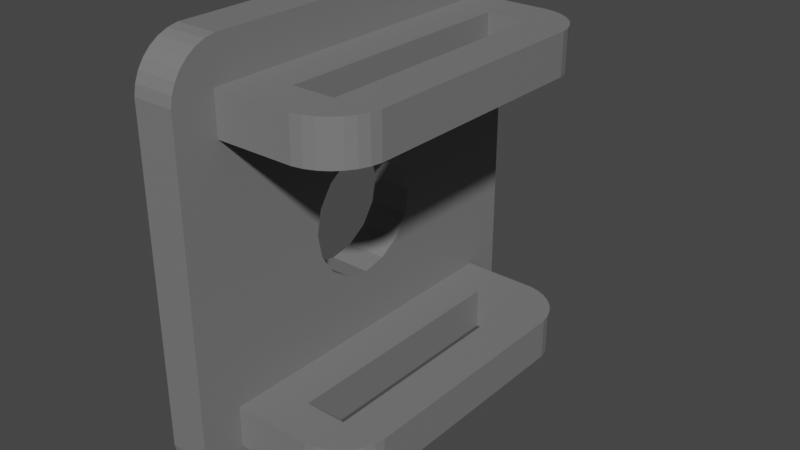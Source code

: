 # Source: extra-velcrostrap.blend  (saved by Blender 3.6.11; exported with 4.5.12 LTS)
import bpy
from mathutils import Matrix  # noqa: F401  (used for matrix-valued properties, if any)

bpy.ops.wm.read_factory_settings(use_empty=True)
scene = bpy.context.scene
scene.name = 'Scene'

# ---- collections
col_usbpower = bpy.data.collections.new('usbpower'); scene.collection.children.link(col_usbpower)

# ---- materials (node trees are filled in below, after node groups)
mat_cinza = bpy.data.materials.new('Cinza')
mat_cinza.use_transparent_shadow = False
mat_preto = bpy.data.materials.new('Preto')
mat_preto.use_transparent_shadow = False

# ---- material node trees
mat_cinza.use_nodes = True; mat_cinza.node_tree.nodes.clear()
_N = mat_cinza.node_tree.nodes; _L = mat_cinza.node_tree.links
n0 = _N.new('ShaderNodeBsdfPrincipled'); n0.name = 'Principled BSDF'; n0.location = (10, 300)
n0.distribution = 'GGX'
n0.subsurface_method = 'RANDOM_WALK_SKIN'
n0.inputs[0].default_value = (0.1902, 0.1902, 0.1902, 1.0)
n0.inputs[3].default_value = 1.45
n0.inputs[27].default_value = (0.0, 0.0, 0.0, 1.0)
n0.inputs[28].default_value = 1.0
n1 = _N.new('ShaderNodeOutputMaterial'); n1.name = 'Material Output'; n1.location = (300, 300)
_L.new(n0.outputs[0], n1.inputs[0])
n1.is_active_output = True
mat_preto.use_nodes = True; mat_preto.node_tree.nodes.clear()
_N = mat_preto.node_tree.nodes; _L = mat_preto.node_tree.links
n0 = _N.new('ShaderNodeBsdfPrincipled'); n0.name = 'Principled BSDF'; n0.location = (10, 300)
n0.distribution = 'GGX'
n0.subsurface_method = 'RANDOM_WALK_SKIN'
n0.inputs[0].default_value = (0.0, 0.0, 0.0, 1.0)
n0.inputs[3].default_value = 1.45
n0.inputs[27].default_value = (0.0, 0.0, 0.0, 1.0)
n0.inputs[28].default_value = 1.0
n1 = _N.new('ShaderNodeOutputMaterial'); n1.name = 'Material Output'; n1.location = (300, 300)
_L.new(n0.outputs[0], n1.inputs[0])
n1.is_active_output = True

# ---- world
world_world = bpy.data.worlds.new('World'); scene.world = world_world
world_world.use_nodes = True; world_world.node_tree.nodes.clear()
_N = world_world.node_tree.nodes; _L = world_world.node_tree.links
n0 = _N.new('ShaderNodeOutputWorld'); n0.name = 'World Output'; n0.location = (300, 300)
n1 = _N.new('ShaderNodeBackground'); n1.name = 'Background'; n1.location = (10, 300)
n1.inputs[0].default_value = (0.05088, 0.05088, 0.05088, 1.0)
_L.new(n1.outputs[0], n0.inputs[0])
n0.is_active_output = True
world_world.color = (0.05088, 0.05088, 0.05088)
world_world.use_sun_shadow = False
world_world.sun_shadow_jitter_overblur = 0.0

# ---- meshes
me_circle_008 = bpy.data.meshes.new('Circle.008')
me_circle_008.from_pydata([(4.482, -0.02204, 4.0), (3.52, -0.2141, 4.0), (2.615, -0.59, 4.0), (1.801, -1.135, 4.0), (1.108, -1.829, 4.0), (0.5643, -2.644, 4.0), (0.19, -3.55, 4.0), (-0.0004362, -4.512, 4.0), (0.0003916, -35.49, 4.0), (0.1924, -36.45, 4.0), (0.5683, -37.36, 4.0), (1.114, -38.17, 4.0), (1.807, -38.87, 4.0), (2.623, -39.41, 4.0), (3.529, -39.79, 4.0), (4.49, -39.98, 4.0), (35.5, -39.97, 4.0), (36.46, -39.78, 4.0), (37.36, -39.41, 4.0), (38.18, -38.86, 4.0), (38.87, -38.17, 4.0), (39.41, -37.35, 4.0), (39.79, -36.45, 4.0), (39.98, -35.49, 4.0), (39.98, -4.503, 4.0), (39.78, -3.542, 4.0), (39.41, -2.637, 4.0), (38.86, -1.822, 4.0), (38.17, -1.13, 4.0), (37.35, -0.5859, 4.0), (36.45, -0.2116, 4.0), (35.49, -0.0212, 4.0), (4.482, -0.02204, 4.768e-06), (3.52, -0.2141, 4.768e-06), (2.615, -0.59, 4.768e-06), (1.801, -1.135, 4.768e-06), (1.108, -1.829, 4.768e-06), (0.5643, -2.644, 4.768e-06), (0.19, -3.55, 4.768e-06), (-0.0004362, -4.512, 4.768e-06), (0.0003916, -35.49, 2.599e-05), (0.1924, -36.45, 2.599e-05), (0.5683, -37.36, 2.599e-05), (1.114, -38.17, 2.599e-05), (1.807, -38.87, 2.599e-05), (2.623, -39.41, 2.599e-05), (3.529, -39.79, 2.599e-05), (4.49, -39.98, 2.599e-05), (35.5, -39.97, 2.503e-05), (36.46, -39.78, 2.503e-05), (37.36, -39.41, 2.503e-05), (38.18, -38.86, 2.503e-05), (38.87, -38.17, 2.503e-05), (39.41, -37.35, 2.503e-05), (39.79, -36.45, 2.503e-05), (39.98, -35.49, 2.503e-05), (39.98, -4.503, 4.053e-06), (39.78, -3.542, 4.053e-06), (39.41, -2.637, 4.053e-06), (38.86, -1.822, 4.053e-06), (38.17, -1.13, 4.053e-06), (37.35, -0.5859, 4.053e-06), (36.45, -0.2116, 4.053e-06), (35.49, -0.0212, 4.053e-06), (32.0, -4.0, 4.0), (32.0, -36.0, 4.0), (32.0, -35.98, 11.5), (32.0, -35.78, 12.46), (32.0, -35.41, 13.36), (32.0, -34.86, 14.18), (32.0, -34.17, 14.87), (32.0, -33.35, 15.41), (32.0, -32.45, 15.79), (32.0, -31.49, 15.98), (32.0, -8.503, 15.98), (32.0, -7.542, 15.79), (32.0, -6.636, 15.41), (32.0, -5.822, 14.87), (32.0, -5.129, 14.17), (32.0, -4.586, 13.36), (32.0, -4.211, 12.45), (32.0, -4.021, 11.49), (36.0, -4.0, 4.0), (36.0, -36.0, 4.0), (36.0, -35.98, 11.5), (36.0, -35.78, 12.46), (36.0, -35.41, 13.36), (36.0, -34.86, 14.18), (36.0, -34.17, 14.87), (36.0, -33.35, 15.41), (36.0, -32.45, 15.79), (36.0, -31.49, 15.98), (36.0, -8.503, 15.98), (36.0, -7.542, 15.79), (36.0, -6.636, 15.41), (36.0, -5.822, 14.87), (36.0, -5.129, 14.17), (36.0, -4.586, 13.36), (36.0, -4.211, 12.45), (36.0, -4.021, 11.49), (4.0, -4.0, 4.0), (4.0, -36.0, 4.0), (4.0, -35.98, 11.5), (4.0, -35.78, 12.46), (4.0, -35.41, 13.36), (4.0, -34.86, 14.18), (4.0, -34.17, 14.87), (4.0, -33.35, 15.41), (4.0, -32.45, 15.79), (4.0, -31.49, 15.98), (4.0, -8.503, 15.98), (4.0, -7.542, 15.79), (4.0, -6.636, 15.41), (4.0, -5.822, 14.87), (4.0, -5.129, 14.17), (4.0, -4.586, 13.36), (4.0, -4.211, 12.45), (4.0, -4.021, 11.49), (7.999, -4.0, 4.0), (7.999, -36.0, 4.0), (7.999, -35.98, 11.5), (7.999, -35.78, 12.46), (7.999, -35.41, 13.36), (7.999, -34.86, 14.18), (7.999, -34.17, 14.87), (7.999, -33.35, 15.41), (7.999, -32.45, 15.79), (7.999, -31.49, 15.98), (7.999, -8.503, 15.98), (7.999, -7.542, 15.79), (7.999, -6.636, 15.41), (7.999, -5.822, 14.87), (7.999, -5.129, 14.17), (7.999, -4.586, 13.36), (7.999, -4.211, 12.45), (7.999, -4.021, 11.49), (36.0, -35.98, 10.0), (32.0, -35.98, 10.0), (7.999, -35.98, 10.0), (4.0, -35.98, 10.0), (17.7, -14.46, 1.216e-05), (20.0, -14.0, 1.216e-05), (22.29, -14.46, 1.216e-05), (26.0, -20.0, 1.502e-05), (25.54, -17.7, 1.383e-05), (24.24, -24.24, 1.693e-05), (25.54, -22.29, 1.597e-05), (24.24, -15.76, 1.287e-05), (14.0, -20.0, 1.502e-05), (15.76, -24.24, 1.693e-05), (14.46, -22.29, 1.597e-05), (14.46, -17.7, 1.383e-05), (20.0, -26.0, 1.764e-05), (22.29, -25.54, 1.74e-05), (17.7, -25.54, 1.74e-05), (15.76, -15.76, 1.287e-05), (17.7, -14.46, 4.0), (22.29, -14.46, 4.0), (20.0, -14.0, 4.0), (26.0, -20.0, 4.0), (25.54, -17.7, 4.0), (24.24, -24.24, 4.0), (25.54, -22.29, 4.0), (24.24, -15.76, 4.0), (14.0, -20.0, 4.0), (15.76, -24.24, 4.0), (14.46, -22.29, 4.0), (14.46, -17.7, 4.0), (17.7, -25.54, 4.0), (20.0, -26.0, 4.0), (22.29, -25.54, 4.0), (15.76, -15.76, 4.0), (36.0, -32.0, 7.999), (36.0, -32.0, 10.76), (36.0, -32.0, 12.0), (36.0, -7.999, 12.0), (36.0, -7.999, 7.999), (32.0, -7.999, 12.0), (32.0, -7.999, 7.999), (32.0, -8.166, 12.0), (32.0, -32.0, 7.999), (32.0, -32.0, 12.0), (7.999, -32.0, 7.999), (7.999, -32.0, 10.76), (7.999, -32.0, 12.0), (7.999, -7.999, 12.0), (7.999, -7.999, 7.999), (4.0, -8.166, 12.0), (4.0, -7.999, 7.999), (4.0, -7.999, 12.0), (4.0, -32.0, 7.999), (4.0, -32.0, 12.0)], [], [(20, 19, 51, 52), (7, 6, 38, 39), (21, 20, 52, 53), (8, 7, 39, 40), (22, 21, 53, 54), (9, 8, 40, 41), (23, 22, 54, 55), (10, 9, 41, 42), (24, 23, 55, 56), (11, 10, 42, 43), (25, 24, 56, 57), (12, 11, 43, 44), (26, 25, 57, 58), (13, 12, 44, 45), (27, 26, 58, 59), (14, 13, 45, 46), (1, 0, 32, 33), (28, 27, 59, 60), (15, 14, 46, 47), (2, 1, 33, 34), (29, 28, 60, 61), (16, 15, 47, 48), (3, 2, 34, 35), (30, 29, 61, 62), (17, 16, 48, 49), (4, 3, 35, 36), (31, 30, 62, 63), (18, 17, 49, 50), (5, 4, 36, 37), (0, 31, 63, 32), (19, 18, 50, 51), (6, 5, 37, 38), (70, 69, 87, 88), (71, 70, 88, 89), (72, 71, 89, 90), (73, 72, 90, 91), (74, 73, 91, 92), (75, 74, 92, 93), (76, 75, 93, 94), (77, 76, 94, 95), (90, 89, 88, 87, 86, 174, 175, 176, 172, 173, 136, 83, 82, 99, 98, 97, 96, 95, 94, 93, 92, 91), (86, 85, 84, 136, 173, 174), (78, 77, 95, 96), (137, 66, 67, 68, 69, 70, 71, 72, 73, 74, 75, 76, 77, 78, 79, 179, 181, 180, 178, 177, 81, 64, 65), (81, 177, 179, 79, 80), (79, 78, 96, 97), (66, 137, 136, 84), (80, 79, 97, 98), (67, 66, 84, 85), (81, 80, 98, 99), (68, 67, 85, 86), (64, 81, 99, 82), (69, 68, 86, 87), (106, 105, 123, 124), (107, 106, 124, 125), (108, 107, 125, 126), (109, 108, 126, 127), (110, 109, 127, 128), (111, 110, 128, 129), (112, 111, 129, 130), (113, 112, 130, 131), (126, 125, 124, 123, 122, 184, 185, 186, 182, 183, 138, 119, 118, 135, 134, 133, 132, 131, 130, 129, 128, 127), (122, 121, 120, 138, 183, 184), (114, 113, 131, 132), (139, 102, 103, 104, 105, 106, 107, 108, 109, 110, 111, 112, 113, 114, 115, 187, 191, 190, 188, 189, 117, 100, 101), (117, 189, 187, 115, 116), (115, 114, 132, 133), (120, 102, 139, 138), (116, 115, 133, 134), (103, 102, 120, 121), (117, 116, 134, 135), (104, 103, 121, 122), (100, 117, 135, 118), (105, 104, 122, 123), (136, 137, 65, 83), (138, 139, 101, 119), (36, 35, 34, 33, 32, 47, 46, 45, 44, 43, 42, 41, 40, 39, 38, 37), (60, 59, 58, 57, 56, 55, 54, 53, 52, 51, 50, 49, 48, 63, 62, 61), (144, 147, 63, 48, 145, 146, 143), (145, 48, 47, 32, 63, 147, 142, 141, 140, 155, 151, 148, 150, 149, 154, 152, 153), (162, 161, 65, 64, 163, 160, 159), (157, 163, 64, 118, 119, 65, 161, 170, 169, 168, 165, 166, 164, 167, 171, 156, 158), (31, 0, 100, 118, 64, 82), (15, 101, 8, 9, 10, 11, 12, 13, 14), (31, 82, 24, 25, 26, 27, 28, 29, 30), (23, 83, 16, 17, 18, 19, 20, 21, 22), (24, 82, 83, 23), (7, 100, 0, 1, 2, 3, 4, 5, 6), (101, 100, 7, 8), (119, 101, 15, 16, 83, 65), (152, 154, 168, 169), (154, 149, 165, 168), (165, 149, 150, 166), (166, 150, 148, 164), (164, 148, 151, 167), (167, 151, 155, 171), (171, 155, 140, 156), (156, 140, 141, 158), (158, 141, 142, 157), (157, 142, 147, 163), (147, 144, 160, 163), (144, 143, 159, 160), (143, 146, 162, 159), (146, 145, 161, 162), (145, 153, 170, 161), (153, 152, 169, 170), (191, 184, 183, 182, 190), (173, 172, 180, 181, 174), (186, 185, 189, 188), (178, 176, 175, 177), (172, 176, 178, 180), (190, 182, 186, 188), (175, 174, 181, 179, 177), (189, 185, 184, 191, 187)])
_uv = me_circle_008.uv_layers.new(name='UVMap')
_uv.uv.foreach_set('vector', [0.0, 0.0, 0.0, 0.0, 0.0, 0.0, 0.0, 0.0, 0.0, 0.0, 0.0, 0.0, 0.0, 0.0, 0.0, 0.0, 0.0, 0.0, 0.0, 0.0, 0.0, 0.0, 0.0, 0.0, 0.0, 0.0, 0.0, 0.0, 0.0, 0.0, 0.0, 0.0, 0.0, 0.0, 0.0, 0.0, 0.0, 0.0, 0.0, 0.0, 0.0, 0.0, 0.0, 0.0, 0.0, 0.0, 0.0, 0.0, 0.0, 0.0, 0.0, 0.0, 0.0, 0.0, 0.0, 0.0, 0.0, 0.0, 0.0, 0.0, 0.0, 0.0, 0.0, 0.0, 0.0, 0.0, 0.0, 0.0, 0.0, 0.0, 0.0, 0.0, 0.0, 0.0, 0.0, 0.0, 0.0, 0.0, 0.0, 0.0, 0.0, 0.0, 0.0, 0.0, 0.0, 0.0, 0.0, 0.0, 0.0, 0.0, 0.0, 0.0, 0.0, 0.0, 0.0, 0.0, 0.0, 0.0, 0.0, 0.0, 0.0, 0.0, 0.0, 0.0, 0.0, 0.0, 0.0, 0.0, 0.0, 0.0, 0.0, 0.0, 0.0, 0.0, 0.0, 0.0, 0.0, 0.0, 0.0, 0.0, 0.0, 0.0, 0.0, 0.0, 0.0, 0.0, 0.0, 0.0, 0.0, 0.0, 0.0, 0.0, 0.0, 0.0, 0.0, 0.0, 0.0, 0.0, 0.0, 0.0, 0.0, 0.0, 0.0, 0.0, 0.0, 0.0, 0.0, 0.0, 0.0, 0.0, 0.0, 0.0, 0.0, 0.0, 0.0, 0.0, 0.0, 0.0, 0.0, 0.0, 0.0, 0.0, 0.0, 0.0, 0.0, 0.0, 0.0, 0.0, 0.0, 0.0, 0.0, 0.0, 0.0, 0.0, 0.0, 0.0, 0.0, 0.0, 0.0, 0.0, 0.0, 0.0, 0.0, 0.0, 0.0, 0.0, 0.0, 0.0, 0.0, 0.0, 0.0, 0.0, 0.0, 0.0, 0.0, 0.0, 0.0, 0.0, 0.0, 0.0, 0.0, 0.0, 0.0, 0.0, 0.0, 0.0, 0.0, 0.0, 0.0, 0.0, 0.0, 0.0, 0.0, 0.0, 0.0, 0.0, 0.0, 0.0, 0.0, 0.0, 0.0, 0.0, 0.0, 0.0, 0.0, 0.0, 0.0, 0.0, 0.0, 0.0, 0.0, 0.0, 0.0, 0.0, 0.0, 0.0, 0.0, 0.0, 0.0, 0.0, 0.0, 0.0, 0.0, 0.0, 0.0, 0.0, 0.0, 0.0, 0.0, 0.0, 0.0, 0.0, 0.0, 0.0, 0.0, 0.0, 0.0, 0.0, 0.0, 0.0, 0.0, 0.0, 0.0, 0.0, 0.0, 0.0, 0.0, 0.0, 0.0, 0.0, 0.0, 0.0, 0.0, 0.0, 0.0, 0.0, 0.0, 0.0, 0.0, 0.0, 0.0, 0.0, 0.0, 0.0, 0.0, 0.0, 0.0, 0.0, 0.0, 0.0, 0.0, 0.0, 0.0, 0.0, 0.0, 0.0, 0.0, 0.0, 0.0, 0.0, 0.0, 0.0, 0.0, 0.0, 0.0, 0.0, 0.0, 0.0, 0.0, 0.0, 0.0, 0.0, 0.0, 0.0, 0.0, 0.0, 0.0, 0.0, 0.0, 0.0, 0.0, 0.0, 0.0, 0.0, 0.0, 0.0, 0.0, 0.0, 0.0, 0.0, 0.0, 0.0, 0.0, 0.0, 0.0, 0.0, 0.0, 0.0, 0.0, 0.0, 0.0, 0.0, 0.0, 0.0, 0.0, 0.0, 0.0, 0.0, 0.0, 0.0, 0.0, 0.0, 0.0, 0.0, 0.0, 0.0, 0.0, 0.0, 0.0, 0.0, 0.0, 0.0, 0.0, 0.0, 0.0, 0.0, 0.0, 0.0, 0.0, 0.0, 0.0, 0.0, 0.0, 0.0, 0.0, 0.0, 0.0, 0.0, 0.0, 0.0, 0.0, 0.0, 0.0, 0.0, 0.0, 0.0, 0.0, 0.0, 0.0, 0.0, 0.0, 0.0, 0.0, 0.0, 0.0, 0.0, 0.0, 0.0, 0.0, 0.0, 0.0, 0.0, 0.0, 0.0, 0.0, 0.0, 0.0, 0.0, 0.0, 0.0, 0.0, 0.0, 0.0, 0.0, 0.0, 0.0, 0.0, 0.0, 0.0, 0.0, 0.0, 0.0, 0.0, 0.0, 0.0, 0.0, 0.0, 0.0, 0.0, 0.0, 0.0, 0.0, 0.0, 0.0, 0.0, 0.0, 0.0, 0.0, 0.0, 0.0, 0.0, 0.0, 0.0, 0.0, 0.0, 0.0, 0.0, 0.0, 0.0, 0.0, 0.0, 0.0, 0.0, 0.0, 0.0, 0.0, 0.0, 0.0, 0.0, 0.0, 0.0, 0.0, 0.0, 0.0, 0.0, 0.0, 0.0, 0.0, 0.0, 0.0, 0.0, 0.0, 0.0, 0.0, 0.0, 0.0, 0.0, 0.0, 0.0, 0.0, 0.0, 0.0, 0.0, 0.0, 0.0, 0.0, 0.0, 0.0, 0.0, 0.0, 0.0, 0.0, 0.0, 0.0, 0.0, 0.0, 0.0, 0.0, 0.0, 0.0, 0.0, 0.0, 0.0, 0.0, 0.0, 0.0, 0.0, 0.0, 0.0, 0.0, 0.0, 0.0, 0.0, 0.0, 0.0, 0.0, 0.0, 0.0, 0.0, 0.0, 0.0, 0.0, 0.0, 0.0, 0.0, 0.0, 0.0, 0.0, 0.0, 0.0, 0.0, 0.0, 0.0, 0.0, 0.0, 0.0, 0.0, 0.0, 0.0, 0.0, 0.0, 0.0, 0.0, 0.0, 0.0, 0.0, 0.0, 0.0, 0.0, 0.0, 0.0, 0.0, 0.0, 0.0, 0.0, 0.0, 0.0, 0.0, 0.0, 0.0, 0.0, 0.0, 0.0, 0.0, 0.0, 0.0, 0.0, 0.0, 0.0, 0.0, 0.0, 0.0, 0.0, 0.0, 0.0, 0.0, 0.0, 0.0, 0.0, 0.0, 0.0, 0.0, 0.0, 0.0, 0.0, 0.0, 0.0, 0.0, 0.0, 0.0, 0.0, 0.0, 0.0, 0.0, 0.0, 0.0, 0.0, 0.0, 0.0, 0.0, 0.0, 0.0, 0.0, 0.0, 0.0, 0.0, 0.0, 0.0, 0.0, 0.0, 0.0, 0.0, 0.0, 0.0, 0.0, 0.0, 0.0, 0.0, 0.0, 0.0, 0.0, 0.0, 0.0, 0.0, 0.0, 0.0, 0.0, 0.0, 0.0, 0.0, 0.0, 0.0, 0.0, 0.0, 0.0, 0.0, 0.0, 0.0, 0.0, 0.0, 0.0, 0.0, 0.0, 0.0, 0.0, 0.0, 0.0, 0.0, 0.0, 0.0, 0.0, 0.0, 0.0, 0.0, 0.0, 0.0, 0.0, 0.0, 0.0, 0.0, 0.0, 0.0, 0.0, 0.0, 0.0, 0.0, 0.0, 0.0, 0.0, 0.0, 0.0, 0.0, 0.0, 0.0, 0.0, 0.0, 0.0, 0.0, 0.0, 0.0, 0.0, 0.0, 0.0, 0.0, 0.0, 0.0, 0.0, 0.0, 0.0, 0.0, 0.0, 0.0, 0.0, 0.0, 0.0, 0.0, 0.0, 0.0, 0.0, 0.0, 0.0, 0.0, 0.0, 0.0, 0.0, 0.0, 0.0, 0.0, 0.0, 0.0, 0.0, 0.0, 0.0, 0.0, 0.0, 0.0, 0.0, 0.0, 0.0, 0.0, 0.0, 0.0, 0.0, 0.0, 0.0, 0.0, 0.0, 0.0, 0.0, 0.0, 0.0, 0.0, 0.0, 0.0, 0.0, 0.0, 0.0, 0.0, 0.0, 0.0, 0.0, 0.0, 0.0, 0.0, 0.0, 0.0, 0.0, 0.0, 0.0, 0.0, 0.0, 0.0, 0.0, 0.0, 0.0, 0.0, 0.0, 0.0, 0.0, 0.0, 0.0, 0.0, 0.0, 0.0, 0.0, 0.0, 0.0, 0.0, 0.0, 0.0, 0.0, 0.0, 0.0, 0.0, 0.0, 0.0, 0.0, 0.0, 0.0, 0.0, 0.0, 0.0, 0.0, 0.0, 0.0, 0.0, 0.0, 0.0, 0.0, 0.0, 0.0, 0.0, 0.0, 0.0, 0.0, 0.0, 0.0, 0.0, 0.0, 0.0, 0.0, 0.0, 0.0, 0.0, 0.0, 0.0, 0.0, 0.0, 0.0, 0.0, 0.0, 0.0, 0.0, 0.0, 0.0, 0.0, 0.0, 0.0, 0.0, 0.0, 0.0, 0.0, 0.0, 0.0, 0.0, 0.0, 0.0, 0.0, 0.0, 0.0, 0.0, 0.0, 0.0, 0.0, 0.0, 0.0, 0.0, 0.0, 0.0, 0.0, 0.0, 0.0, 0.0, 0.0, 0.0, 0.0, 0.0, 0.0, 0.0, 0.0, 0.0, 0.0, 0.0, 0.0, 0.0, 0.0, 0.0, 0.0, 0.0, 0.0, 0.0, 0.0, 0.0, 0.0, 0.0, 0.0, 0.0, 0.0, 0.0, 0.0, 0.0, 0.0, 0.0, 0.0, 0.0, 0.0, 0.0, 0.0, 0.0, 0.0, 0.0, 0.0, 0.0, 0.0, 0.0, 0.0, 0.0, 0.0, 0.0, 0.0, 0.0, 0.0, 0.0, 0.0, 0.0, 0.0, 0.0, 0.0, 0.0, 0.0, 0.0, 0.0, 0.0, 0.0, 0.0, 0.0, 0.0, 0.0, 0.0, 0.0, 0.0, 0.0, 0.0, 0.0, 0.0, 0.0, 0.0, 0.0, 0.0, 0.0, 0.0, 0.0, 0.0, 0.0, 0.0, 0.0, 0.0, 0.0, 0.0, 0.0, 0.0, 0.0, 0.0, 0.0, 0.0, 0.0, 0.0, 0.0, 0.0, 0.0, 0.0, 0.0, 0.0, 0.0, 0.0, 0.0, 0.0, 0.0, 0.0, 0.0, 0.0, 0.0, 0.0, 0.0, 0.0, 0.0, 0.0, 0.0, 0.0, 0.0, 0.0, 0.0, 0.0, 0.0, 0.0, 0.0, 0.0, 0.0, 0.0, 0.0, 0.0, 0.0, 0.0, 0.0, 0.0, 0.0, 0.0, 0.0, 0.0, 0.0, 0.0, 0.0, 0.0, 0.0, 0.0, 0.0, 0.0, 0.0, 0.0, 0.0, 0.0, 0.0, 0.0, 0.0, 0.0, 0.0, 0.0, 0.0, 0.0, 0.0, 0.0, 0.0, 0.0, 0.0, 0.0, 0.0, 0.0, 0.0, 0.0, 0.0, 0.0, 0.0, 0.0, 0.0, 0.0, 0.0, 0.0, 0.0, 0.0, 0.0, 0.0, 0.0, 0.0, 0.0, 0.0, 0.0, 0.0, 0.0, 0.0, 0.0, 0.0, 0.0, 0.0, 0.0, 0.0, 0.0, 0.0, 0.0, 0.0, 0.0, 1.0, 0.5303, 0.9375, 0.5303, 0.9375, 0.5606, 1.0, 0.5606, 0.9375, 0.5303, 0.875, 0.5303, 0.875, 0.5606, 0.9375, 0.5606, 0.875, 0.5606, 0.875, 0.5303, 0.8125, 0.5303, 0.8125, 0.5606, 0.8125, 0.5606, 0.8125, 0.5303, 0.75, 0.5303, 0.75, 0.5606, 0.75, 0.5606, 0.75, 0.5303, 0.6875, 0.5303, 0.6875, 0.5606, 0.6875, 0.5606, 0.6875, 0.5303, 0.625, 0.5303, 0.625, 0.5606, 0.625, 0.5606, 0.625, 0.5303, 0.5625, 0.5303, 0.5625, 0.5606, 0.5625, 0.5606, 0.5625, 0.5303, 0.5, 0.5303, 0.5, 0.5606, 0.5, 0.5606, 0.5, 0.5303, 0.4375, 0.5303, 0.4375, 0.5606, 0.4375, 0.5606, 0.4375, 0.5303, 0.375, 0.5303, 0.375, 0.5606, 0.375, 0.5303, 0.3125, 0.5303, 0.3125, 0.5606, 0.375, 0.5606, 0.3125, 0.5303, 0.25, 0.5303, 0.25, 0.5606, 0.3125, 0.5606, 0.25, 0.5303, 0.1875, 0.5303, 0.1875, 0.5606, 0.25, 0.5606, 0.1875, 0.5303, 0.125, 0.5303, 0.125, 0.5606, 0.1875, 0.5606, 0.125, 0.5303, 0.0625, 0.5303, 0.0625, 0.5606, 0.125, 0.5606, 0.0625, 0.5303, 0.0, 0.5303, 0.0, 0.5606, 0.0625, 0.5606, 0.625, 0.4295, 0.625, 0.4167, 0.5475, 0.4167, 0.375, 0.4167, 0.375, 0.4295, 0.5475, 0.3269, 0.375, 0.3269, 0.375, 0.3397, 0.625, 0.3397, 0.625, 0.3269, 0.375, 0.8333, 0.625, 0.8333, 0.625, 0.8205, 0.375, 0.8205, 0.375, 0.9103, 0.375, 0.9231, 0.625, 0.9231, 0.625, 0.9103, 0.2019, 0.5, 0.2019, 0.75, 0.2147, 0.75, 0.2147, 0.5, 0.3045, 0.5, 0.2917, 0.5, 0.2917, 0.75, 0.3045, 0.75, 0.7981, 0.75, 0.7981, 0.5, 0.7853, 0.5, 0.7853, 0.7483, 0.7853, 0.75, 0.6955, 0.75, 0.7083, 0.75, 0.7083, 0.5, 0.6955, 0.5, 0.6955, 0.7483])
me_circle_008.materials.append(mat_cinza)
me_circle_008.materials.append(mat_preto)
me_circle_008.update()

# ---- objects
ob_psu_panel_switchprotector2 = bpy.data.objects.new('psu.panel.switchprotector2', me_circle_008)

# ---- transforms, parenting, visibility, modifiers, constraints
ob_psu_panel_switchprotector2.location = (0.0, 0.0, 0.0)
ob_psu_panel_switchprotector2.rotation_euler = (3.142, -1.571, 0.0)
ob_psu_panel_switchprotector2.scale = (0.5, 0.5, 0.5)

# ---- collection membership
col_usbpower.objects.link(ob_psu_panel_switchprotector2)

# ---- scene / render settings (as saved in the file)
scene.frame_start = 1; scene.frame_end = 250; scene.frame_set(19)
scene.render.engine = 'BLENDER_EEVEE_NEXT'
scene.cycles.use_denoising = False
scene.cycles.samples = 128
scene.cycles.sampling_pattern = 'TABULATED_SOBOL'
scene.cycles.use_adaptive_sampling = False
scene.cycles.use_light_tree = False
scene.view_settings.view_transform = 'Filmic'
bpy.context.view_layer.update()

# ---- added for rendering (the .blend has no active camera and no usable light): camera, sun
cam_auto = bpy.data.cameras.new('AutoCamera')
cam_auto.lens = 50.0
cam_auto.sensor_width = 36.0
cam_auto.clip_end = 1000.0
ob_auto_camera = bpy.data.objects.new('AutoCamera', cam_auto)
scene.collection.objects.link(ob_auto_camera)
ob_auto_camera.location = (31.1692, -22.6089, 31.7343)
ob_auto_camera.rotation_euler = (1.09748, -7.21219e-08, 0.694738)
scene.camera = ob_auto_camera
light_auto_sun = bpy.data.lights.new('AutoSun', 'SUN')
light_auto_sun.energy = 3.0
light_auto_sun.angle = 0.0523599
ob_auto_sun = bpy.data.objects.new('AutoSun', light_auto_sun)
scene.collection.objects.link(ob_auto_sun)
ob_auto_sun.rotation_euler = (0.872665, 0.174533, 0.523599)
bpy.context.view_layer.update()
